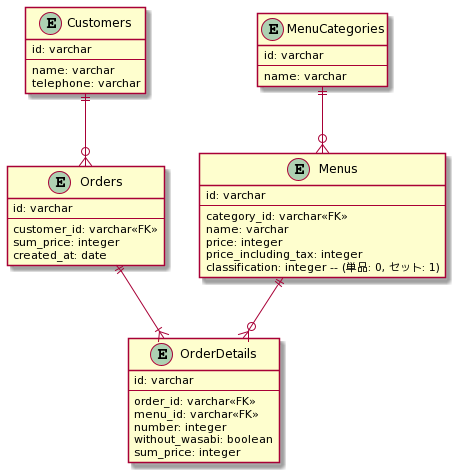

The diagram above was rendered by PlantUML. Its source (embedded in the PNG):
@startuml
Entity Customers {
  id: varchar
  --
  name: varchar
  telephone: varchar
}

Entity Orders {
  id: varchar
  --
  customer_id: varchar<<FK>>
  sum_price: integer
  created_at: date
}

Entity OrderDetails {
  id: varchar
  --
  order_id: varchar<<FK>>
  menu_id: varchar<<FK>>
  number: integer
  without_wasabi: boolean
  sum_price: integer
}

Entity Menus {
  id: varchar
  --
  category_id: varchar<<FK>>
  name: varchar
  price: integer
  price_including_tax: integer
  classification: integer -- (単品: 0, セット: 1)
}

Entity MenuCategories {
  id: varchar
  --
  name: varchar
}

Customers ||--o{ Orders
Orders ||--|{ OrderDetails
Menus ||--o{ OrderDetails
MenuCategories ||--o{ Menus
@enduml